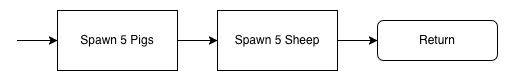

The diagram above was exported from draw.io. Its source (the exported page's mxGraphModel, read from the mxfile embedded in the PNG):
<mxGraphModel dx="897" dy="648" grid="1" gridSize="10" guides="1" tooltips="1" connect="1" arrows="1" fold="1" page="1" pageScale="1" pageWidth="827" pageHeight="1169" math="0" shadow="0">
  <root>
    <mxCell id="0" />
    <mxCell id="1" parent="0" />
    <mxCell id="uskm02Xs_X4qfZm9SK56-10" style="edgeStyle=orthogonalEdgeStyle;rounded=0;orthogonalLoop=1;jettySize=auto;html=1;" parent="1" target="uskm02Xs_X4qfZm9SK56-6" edge="1">
      <mxGeometry relative="1" as="geometry">
        <mxPoint x="320" y="220" as="sourcePoint" />
      </mxGeometry>
    </mxCell>
    <mxCell id="XzkKagO0dLFVehPO9g_K-1" style="edgeStyle=orthogonalEdgeStyle;rounded=0;orthogonalLoop=1;jettySize=auto;html=1;exitX=1;exitY=0.5;exitDx=0;exitDy=0;entryX=0;entryY=0.5;entryDx=0;entryDy=0;" parent="1" source="uskm02Xs_X4qfZm9SK56-6" target="uskm02Xs_X4qfZm9SK56-7" edge="1">
      <mxGeometry relative="1" as="geometry" />
    </mxCell>
    <mxCell id="uskm02Xs_X4qfZm9SK56-6" value="Spawn 5 Pigs" style="rounded=0;whiteSpace=wrap;html=1;" parent="1" vertex="1">
      <mxGeometry x="360" y="190" width="120" height="60" as="geometry" />
    </mxCell>
    <mxCell id="uskm02Xs_X4qfZm9SK56-12" style="edgeStyle=orthogonalEdgeStyle;rounded=0;orthogonalLoop=1;jettySize=auto;html=1;" parent="1" source="uskm02Xs_X4qfZm9SK56-7" target="uskm02Xs_X4qfZm9SK56-8" edge="1">
      <mxGeometry relative="1" as="geometry" />
    </mxCell>
    <mxCell id="uskm02Xs_X4qfZm9SK56-7" value="Spawn 5 Sheep" style="rounded=0;whiteSpace=wrap;html=1;" parent="1" vertex="1">
      <mxGeometry x="520" y="190" width="120" height="60" as="geometry" />
    </mxCell>
    <mxCell id="uskm02Xs_X4qfZm9SK56-8" value="Return" style="rounded=1;whiteSpace=wrap;html=1;" parent="1" vertex="1">
      <mxGeometry x="680" y="200" width="120" height="40" as="geometry" />
    </mxCell>
  </root>
</mxGraphModel>